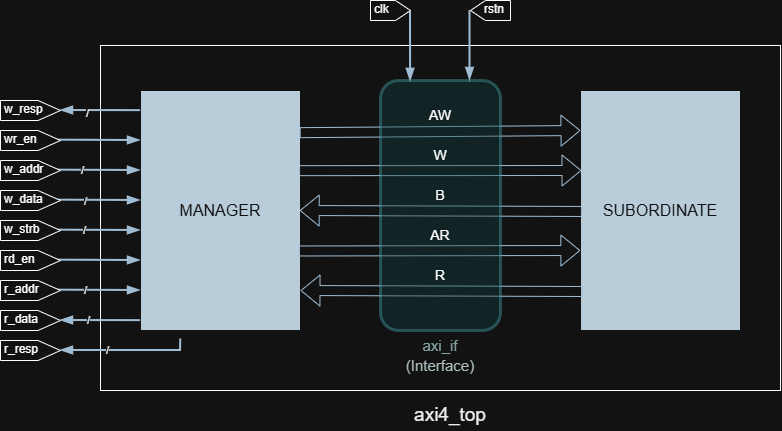

The diagram above was exported from draw.io. Its source (the exported page's mxGraphModel, read from the mxfile embedded in the PNG):
<mxGraphModel dx="1926" dy="1743" grid="1" gridSize="10" guides="1" tooltips="1" connect="1" arrows="1" fold="1" page="1" pageScale="1" pageWidth="850" pageHeight="1100" background="#FFFFFF" math="0" shadow="0">
  <root>
    <mxCell id="0" />
    <mxCell id="1" parent="0" />
    <mxCell id="jh385IJbkxOqBU5njws2-1" parent="1" style="rounded=0;whiteSpace=wrap;html=1;labelBackgroundColor=none;fillColor=#182E3E;strokeColor=#FFFFFF;fontColor=#FFFFFF;" value="&lt;font face=&quot;Arial&quot; style=&quot;font-size: 16px;&quot;&gt;MANAGER&lt;/font&gt;" vertex="1">
      <mxGeometry height="240" width="160" x="80" y="80" as="geometry" />
    </mxCell>
    <mxCell id="jh385IJbkxOqBU5njws2-2" parent="1" style="rounded=0;whiteSpace=wrap;html=1;labelBackgroundColor=none;fillColor=#182E3E;strokeColor=#FFFFFF;fontColor=#FFFFFF;" value="&lt;span style=&quot;font-family: Arial; font-size: 16px;&quot;&gt;SUBORDINATE&lt;/span&gt;" vertex="1">
      <mxGeometry height="240" width="160" x="520" y="80" as="geometry" />
    </mxCell>
    <mxCell id="jh385IJbkxOqBU5njws2-3" edge="1" parent="1" style="shape=flexArrow;endArrow=classic;html=1;rounded=0;exitX=0.995;exitY=0.185;exitDx=0;exitDy=0;exitPerimeter=0;entryX=0;entryY=0.176;entryDx=0;entryDy=0;entryPerimeter=0;labelBackgroundColor=none;fontColor=default;strokeColor=#23445D;" value="">
      <mxGeometry height="50" relative="1" width="50" as="geometry">
        <mxPoint x="239.20000000000005" y="122.15999999999998" as="sourcePoint" />
        <mxPoint x="520" y="120.00000000000007" as="targetPoint" />
      </mxGeometry>
    </mxCell>
    <mxCell id="jh385IJbkxOqBU5njws2-5" edge="1" parent="1" source="jh385IJbkxOqBU5njws2-1" style="shape=flexArrow;endArrow=classic;html=1;rounded=0;labelBackgroundColor=none;fontColor=default;strokeColor=#23445D;exitX=0.991;exitY=0.334;exitDx=0;exitDy=0;exitPerimeter=0;" value="">
      <mxGeometry height="50" relative="1" width="50" as="geometry">
        <mxPoint x="239" y="162" as="sourcePoint" />
        <mxPoint x="521" y="160" as="targetPoint" />
      </mxGeometry>
    </mxCell>
    <mxCell id="jh385IJbkxOqBU5njws2-6" edge="1" parent="1" style="shape=flexArrow;endArrow=classic;html=1;rounded=0;strokeColor=#23445D;exitX=0.009;exitY=0.554;exitDx=0;exitDy=0;exitPerimeter=0;entryX=0.995;entryY=0.55;entryDx=0;entryDy=0;entryPerimeter=0;" value="">
      <mxGeometry height="50" relative="1" width="50" as="geometry">
        <mxPoint x="521.44" y="200.96000000000004" as="sourcePoint" />
        <mxPoint x="239.20000000000016" y="200" as="targetPoint" />
      </mxGeometry>
    </mxCell>
    <mxCell id="jh385IJbkxOqBU5njws2-7" edge="1" parent="1" style="shape=flexArrow;endArrow=classic;html=1;rounded=0;labelBackgroundColor=none;fontColor=default;strokeColor=#23445D;entryX=-0.001;entryY=0.708;entryDx=0;entryDy=0;entryPerimeter=0;exitX=0.988;exitY=0.71;exitDx=0;exitDy=0;exitPerimeter=0;" value="">
      <mxGeometry height="50" relative="1" width="50" as="geometry">
        <mxPoint x="238.08000000000015" y="240.48" as="sourcePoint" />
        <mxPoint x="519.8400000000001" y="239.99999999999997" as="targetPoint" />
      </mxGeometry>
    </mxCell>
    <mxCell id="jh385IJbkxOqBU5njws2-8" edge="1" parent="1" style="shape=flexArrow;endArrow=classic;html=1;rounded=0;strokeColor=#23445D;exitX=0.009;exitY=0.554;exitDx=0;exitDy=0;exitPerimeter=0;entryX=0.995;entryY=0.55;entryDx=0;entryDy=0;entryPerimeter=0;" value="">
      <mxGeometry height="50" relative="1" width="50" as="geometry">
        <mxPoint x="522" y="281" as="sourcePoint" />
        <mxPoint x="240" y="280" as="targetPoint" />
      </mxGeometry>
    </mxCell>
    <mxCell id="jh385IJbkxOqBU5njws2-9" parent="1" style="rounded=1;whiteSpace=wrap;html=1;strokeWidth=3;fillColor=#b0e3e6;strokeColor=#0e8088;fillStyle=auto;opacity=40;" value="" vertex="1">
      <mxGeometry height="250" width="120" x="320" y="70" as="geometry" />
    </mxCell>
    <mxCell id="jh385IJbkxOqBU5njws2-10" parent="1" style="text;html=1;whiteSpace=wrap;align=center;verticalAlign=middle;rounded=0;" value="&lt;font face=&quot;Arial&quot; style=&quot;font-size: 14px;&quot;&gt;AW&lt;/font&gt;" vertex="1">
      <mxGeometry height="30" width="60" x="350" y="90" as="geometry" />
    </mxCell>
    <mxCell id="jh385IJbkxOqBU5njws2-11" parent="1" style="text;html=1;whiteSpace=wrap;align=center;verticalAlign=middle;rounded=0;" value="&lt;font face=&quot;Arial&quot; style=&quot;font-size: 14px;&quot;&gt;B&lt;/font&gt;" vertex="1">
      <mxGeometry height="30" width="60" x="350" y="170" as="geometry" />
    </mxCell>
    <mxCell id="jh385IJbkxOqBU5njws2-12" parent="1" style="text;html=1;whiteSpace=wrap;align=center;verticalAlign=middle;rounded=0;" value="&lt;font face=&quot;Arial&quot;&gt;&lt;span style=&quot;font-size: 14px;&quot;&gt;W&lt;/span&gt;&lt;/font&gt;" vertex="1">
      <mxGeometry height="30" width="60" x="350" y="130" as="geometry" />
    </mxCell>
    <mxCell id="jh385IJbkxOqBU5njws2-13" parent="1" style="text;html=1;whiteSpace=wrap;align=center;verticalAlign=middle;rounded=0;" value="&lt;font face=&quot;Arial&quot; style=&quot;font-size: 14px;&quot;&gt;AR&lt;/font&gt;" vertex="1">
      <mxGeometry height="30" width="60" x="350" y="210" as="geometry" />
    </mxCell>
    <mxCell id="jh385IJbkxOqBU5njws2-14" parent="1" style="text;html=1;whiteSpace=wrap;align=center;verticalAlign=middle;rounded=0;" value="&lt;font face=&quot;Arial&quot; style=&quot;font-size: 14px;&quot;&gt;R&lt;/font&gt;" vertex="1">
      <mxGeometry height="30" width="60" x="350" y="250" as="geometry" />
    </mxCell>
    <mxCell id="jh385IJbkxOqBU5njws2-15" parent="1" style="rounded=0;whiteSpace=wrap;html=1;fillColor=none;" value="" vertex="1">
      <mxGeometry height="345" width="680" x="40" y="35" as="geometry" />
    </mxCell>
    <mxCell id="jh385IJbkxOqBU5njws2-19" parent="1" style="text;html=1;whiteSpace=wrap;align=center;verticalAlign=middle;rounded=0;fontColor=#446565;labelBackgroundColor=default;fontSize=15;" value="axi_if" vertex="1">
      <mxGeometry height="30" width="60" x="350" y="320" as="geometry" />
    </mxCell>
    <mxCell id="jh385IJbkxOqBU5njws2-20" parent="1" style="text;html=1;whiteSpace=wrap;align=center;verticalAlign=middle;rounded=0;fontColor=#2B4040;labelBackgroundColor=default;fontSize=15;" value="(Interface)" vertex="1">
      <mxGeometry height="30" width="60" x="350" y="340" as="geometry" />
    </mxCell>
    <mxCell id="jh385IJbkxOqBU5njws2-21" edge="1" parent="1" style="endArrow=blockThin;html=1;rounded=0;strokeColor=#23445D;exitX=0.059;exitY=0.284;exitDx=0;exitDy=0;exitPerimeter=0;fontSize=13;startSize=7;endSize=8;strokeWidth=2;endFill=1;" value="">
      <mxGeometry height="50" relative="1" width="50" as="geometry">
        <mxPoint x="80.12000000000012" y="100.14000000000004" as="sourcePoint" />
        <mxPoint y="100" as="targetPoint" />
      </mxGeometry>
    </mxCell>
    <mxCell id="jh385IJbkxOqBU5njws2-46" connectable="0" parent="jh385IJbkxOqBU5njws2-21" style="edgeLabel;html=1;align=center;verticalAlign=middle;resizable=0;points=[];strokeColor=#FFFFFF;fontColor=#000000;fillColor=#182E3E;" value="/" vertex="1">
      <mxGeometry relative="1" x="0.3348" y="2" as="geometry">
        <mxPoint as="offset" />
      </mxGeometry>
    </mxCell>
    <mxCell id="jh385IJbkxOqBU5njws2-22" edge="1" parent="1" source="jh385IJbkxOqBU5njws2-23" style="endArrow=blockThin;html=1;rounded=0;strokeColor=#23445D;fontSize=13;startSize=7;endSize=8;strokeWidth=2;endFill=1;exitX=0.518;exitY=0.902;exitDx=0;exitDy=0;exitPerimeter=0;" value="">
      <mxGeometry height="50" relative="1" width="50" as="geometry">
        <mxPoint x="-0.12" y="132.21" as="sourcePoint" />
        <mxPoint x="80" y="130" as="targetPoint" />
      </mxGeometry>
    </mxCell>
    <mxCell id="jh385IJbkxOqBU5njws2-23" parent="1" style="shape=offPageConnector;whiteSpace=wrap;html=1;direction=north;spacingRight=0;spacingBottom=2;align=left;spacingLeft=2;" value="wr_en" vertex="1">
      <mxGeometry height="20" width="60" x="-60" y="120" as="geometry" />
    </mxCell>
    <mxCell id="jh385IJbkxOqBU5njws2-24" edge="1" parent="1" source="jh385IJbkxOqBU5njws2-25" style="endArrow=blockThin;html=1;rounded=0;strokeColor=#23445D;fontSize=13;startSize=7;endSize=8;strokeWidth=2;endFill=1;exitX=0.518;exitY=0.902;exitDx=0;exitDy=0;exitPerimeter=0;" value="">
      <mxGeometry height="50" relative="1" width="50" as="geometry">
        <mxPoint x="-0.12" y="162.21" as="sourcePoint" />
        <mxPoint x="80" y="160" as="targetPoint" />
      </mxGeometry>
    </mxCell>
    <mxCell id="jh385IJbkxOqBU5njws2-36" connectable="0" parent="jh385IJbkxOqBU5njws2-24" style="edgeLabel;html=1;align=center;verticalAlign=middle;resizable=0;points=[];strokeColor=#FFFFFF;fontColor=#000000;fillColor=#182E3E;" value="/" vertex="1">
      <mxGeometry relative="1" x="-0.374" as="geometry">
        <mxPoint as="offset" />
      </mxGeometry>
    </mxCell>
    <mxCell id="jh385IJbkxOqBU5njws2-25" parent="1" style="shape=offPageConnector;whiteSpace=wrap;html=1;direction=north;spacingRight=0;spacingBottom=2;align=left;spacingLeft=2;" value="w_addr" vertex="1">
      <mxGeometry height="20" width="60" x="-60" y="150" as="geometry" />
    </mxCell>
    <mxCell id="jh385IJbkxOqBU5njws2-26" edge="1" parent="1" source="jh385IJbkxOqBU5njws2-27" style="endArrow=blockThin;html=1;rounded=0;strokeColor=#23445D;fontSize=13;startSize=7;endSize=8;strokeWidth=2;endFill=1;exitX=0.518;exitY=0.902;exitDx=0;exitDy=0;exitPerimeter=0;fontColor=#000000;" value="">
      <mxGeometry height="50" relative="1" width="50" as="geometry">
        <mxPoint x="-0.12" y="192.21" as="sourcePoint" />
        <mxPoint x="80" y="190" as="targetPoint" />
      </mxGeometry>
    </mxCell>
    <mxCell id="jh385IJbkxOqBU5njws2-34" connectable="0" parent="jh385IJbkxOqBU5njws2-26" style="edgeLabel;html=1;align=center;verticalAlign=middle;resizable=0;points=[];strokeColor=#FFFFFF;fontColor=#0F0F0F;fillColor=#182E3E;" value="/" vertex="1">
      <mxGeometry relative="1" x="-0.2862" y="-1" as="geometry">
        <mxPoint as="offset" />
      </mxGeometry>
    </mxCell>
    <mxCell id="jh385IJbkxOqBU5njws2-35" connectable="0" parent="jh385IJbkxOqBU5njws2-26" style="edgeLabel;html=1;align=center;verticalAlign=middle;resizable=0;points=[];strokeColor=#FFFFFF;fontColor=#FFFFFF;fillColor=#182E3E;" value="" vertex="1">
      <mxGeometry relative="1" x="-0.1495" y="2" as="geometry">
        <mxPoint as="offset" />
      </mxGeometry>
    </mxCell>
    <mxCell id="jh385IJbkxOqBU5njws2-27" parent="1" style="shape=offPageConnector;whiteSpace=wrap;html=1;direction=north;spacingRight=0;spacingBottom=2;align=left;spacingLeft=2;" value="w_data" vertex="1">
      <mxGeometry height="20" width="60" x="-60" y="180" as="geometry" />
    </mxCell>
    <mxCell id="jh385IJbkxOqBU5njws2-28" edge="1" parent="1" source="jh385IJbkxOqBU5njws2-29" style="endArrow=blockThin;html=1;rounded=0;strokeColor=#23445D;fontSize=13;startSize=7;endSize=8;strokeWidth=2;endFill=1;exitX=0.518;exitY=0.902;exitDx=0;exitDy=0;exitPerimeter=0;" value="">
      <mxGeometry height="50" relative="1" width="50" as="geometry">
        <mxPoint x="-0.12" y="222.21" as="sourcePoint" />
        <mxPoint x="80" y="220" as="targetPoint" />
      </mxGeometry>
    </mxCell>
    <mxCell id="jh385IJbkxOqBU5njws2-38" connectable="0" parent="jh385IJbkxOqBU5njws2-28" style="edgeLabel;html=1;align=center;verticalAlign=middle;resizable=0;points=[];strokeColor=#FFFFFF;fontColor=#000000;fillColor=#182E3E;" value="/" vertex="1">
      <mxGeometry relative="1" x="-0.3181" as="geometry">
        <mxPoint as="offset" />
      </mxGeometry>
    </mxCell>
    <mxCell id="jh385IJbkxOqBU5njws2-29" parent="1" style="shape=offPageConnector;whiteSpace=wrap;html=1;direction=north;spacingRight=0;spacingBottom=2;align=left;spacingLeft=2;" value="w_strb" vertex="1">
      <mxGeometry height="20" width="60" x="-60" y="210" as="geometry" />
    </mxCell>
    <mxCell id="jh385IJbkxOqBU5njws2-30" edge="1" parent="1" source="jh385IJbkxOqBU5njws2-31" style="endArrow=blockThin;html=1;rounded=0;strokeColor=#23445D;fontSize=13;startSize=7;endSize=8;strokeWidth=2;endFill=1;exitX=0.518;exitY=0.902;exitDx=0;exitDy=0;exitPerimeter=0;" value="">
      <mxGeometry height="50" relative="1" width="50" as="geometry">
        <mxPoint x="-0.12" y="252.21000000000004" as="sourcePoint" />
        <mxPoint x="80" y="250" as="targetPoint" />
      </mxGeometry>
    </mxCell>
    <mxCell id="jh385IJbkxOqBU5njws2-31" parent="1" style="shape=offPageConnector;whiteSpace=wrap;html=1;direction=north;spacingRight=0;spacingBottom=2;align=left;spacingLeft=2;" value="rd_en" vertex="1">
      <mxGeometry height="20" width="60" x="-60" y="240" as="geometry" />
    </mxCell>
    <mxCell id="jh385IJbkxOqBU5njws2-32" edge="1" parent="1" source="jh385IJbkxOqBU5njws2-33" style="endArrow=blockThin;html=1;rounded=0;strokeColor=#23445D;fontSize=13;startSize=7;endSize=8;strokeWidth=2;endFill=1;exitX=0.518;exitY=0.902;exitDx=0;exitDy=0;exitPerimeter=0;" value="">
      <mxGeometry height="50" relative="1" width="50" as="geometry">
        <mxPoint x="-0.12" y="282.21000000000004" as="sourcePoint" />
        <mxPoint x="80" y="280" as="targetPoint" />
      </mxGeometry>
    </mxCell>
    <mxCell id="jh385IJbkxOqBU5njws2-39" connectable="0" parent="jh385IJbkxOqBU5njws2-32" style="edgeLabel;html=1;align=center;verticalAlign=middle;resizable=0;points=[];strokeColor=#FFFFFF;fontColor=#000000;fillColor=#182E3E;" value="/" vertex="1">
      <mxGeometry relative="1" x="-0.2995" as="geometry">
        <mxPoint as="offset" />
      </mxGeometry>
    </mxCell>
    <mxCell id="jh385IJbkxOqBU5njws2-33" parent="1" style="shape=offPageConnector;whiteSpace=wrap;html=1;direction=north;spacingRight=0;spacingBottom=2;align=left;spacingLeft=2;" value="r_addr" vertex="1">
      <mxGeometry height="20" width="60" x="-60" y="270" as="geometry" />
    </mxCell>
    <mxCell id="jh385IJbkxOqBU5njws2-40" parent="1" style="shape=offPageConnector;whiteSpace=wrap;html=1;direction=north;spacingRight=0;spacingBottom=2;align=left;spacingLeft=2;" value="w_resp" vertex="1">
      <mxGeometry height="20" width="60" x="-60" y="90" as="geometry" />
    </mxCell>
    <mxCell id="jh385IJbkxOqBU5njws2-41" parent="1" style="shape=offPageConnector;whiteSpace=wrap;html=1;direction=north;spacingRight=0;spacingBottom=2;align=left;spacingLeft=2;" value="r_data" vertex="1">
      <mxGeometry height="20" width="60" x="-60" y="300" as="geometry" />
    </mxCell>
    <mxCell id="jh385IJbkxOqBU5njws2-42" edge="1" parent="1" style="endArrow=blockThin;html=1;rounded=0;strokeColor=#23445D;exitX=0.059;exitY=0.284;exitDx=0;exitDy=0;exitPerimeter=0;fontSize=13;startSize=7;endSize=8;strokeWidth=2;endFill=1;" value="">
      <mxGeometry height="50" relative="1" width="50" as="geometry">
        <mxPoint x="80.12000000000012" y="310.14000000000004" as="sourcePoint" />
        <mxPoint y="310" as="targetPoint" />
      </mxGeometry>
    </mxCell>
    <mxCell id="jh385IJbkxOqBU5njws2-45" connectable="0" parent="jh385IJbkxOqBU5njws2-42" style="edgeLabel;html=1;align=center;verticalAlign=middle;resizable=0;points=[];strokeColor=#FFFFFF;fontColor=#000000;fillColor=#182E3E;" value="/" vertex="1">
      <mxGeometry relative="1" x="0.3055" y="-1" as="geometry">
        <mxPoint as="offset" />
      </mxGeometry>
    </mxCell>
    <mxCell id="jh385IJbkxOqBU5njws2-47" parent="1" style="shape=offPageConnector;whiteSpace=wrap;html=1;direction=north;spacingRight=0;spacingBottom=2;align=left;spacingLeft=2;" value="r_resp" vertex="1">
      <mxGeometry height="20" width="60" x="-60" y="330" as="geometry" />
    </mxCell>
    <mxCell id="jh385IJbkxOqBU5njws2-48" edge="1" parent="1" source="jh385IJbkxOqBU5njws2-15" style="endArrow=blockThin;html=1;rounded=0;strokeColor=#23445D;exitX=0.118;exitY=0.851;exitDx=0;exitDy=0;exitPerimeter=0;fontSize=13;startSize=7;endSize=8;strokeWidth=2;endFill=1;" value="">
      <mxGeometry height="50" relative="1" width="50" as="geometry">
        <Array as="points">
          <mxPoint x="120" y="340" />
        </Array>
        <mxPoint x="80.12000000000012" y="340.14000000000004" as="sourcePoint" />
        <mxPoint y="340" as="targetPoint" />
      </mxGeometry>
    </mxCell>
    <mxCell id="jh385IJbkxOqBU5njws2-49" connectable="0" parent="jh385IJbkxOqBU5njws2-48" style="edgeLabel;html=1;align=center;verticalAlign=middle;resizable=0;points=[];strokeColor=#FFFFFF;fontColor=#000000;fillColor=#182E3E;" value="/" vertex="1">
      <mxGeometry relative="1" x="0.3055" y="-1" as="geometry">
        <mxPoint as="offset" />
      </mxGeometry>
    </mxCell>
    <mxCell id="jh385IJbkxOqBU5njws2-52" edge="1" parent="1" style="endArrow=blockThin;html=1;rounded=0;strokeColor=#23445D;fontSize=13;startSize=7;endSize=8;strokeWidth=2;endFill=1;entryX=0.456;entryY=0.104;entryDx=0;entryDy=0;entryPerimeter=0;" target="jh385IJbkxOqBU5njws2-15" value="">
      <mxGeometry height="50" relative="1" width="50" as="geometry">
        <mxPoint x="350" as="sourcePoint" />
        <mxPoint x="406" y="-50" as="targetPoint" />
      </mxGeometry>
    </mxCell>
    <mxCell id="jh385IJbkxOqBU5njws2-53" edge="1" parent="1" style="endArrow=blockThin;html=1;rounded=0;strokeColor=#23445D;fontSize=13;startSize=7;endSize=8;strokeWidth=2;endFill=1;entryX=0.456;entryY=0.104;entryDx=0;entryDy=0;entryPerimeter=0;" value="">
      <mxGeometry height="50" relative="1" width="50" as="geometry">
        <mxPoint x="409.51" as="sourcePoint" />
        <mxPoint x="409.51" y="70" as="targetPoint" />
      </mxGeometry>
    </mxCell>
    <mxCell id="jh385IJbkxOqBU5njws2-54" parent="1" style="shape=offPageConnector;whiteSpace=wrap;html=1;direction=south;spacingRight=4;spacingBottom=2;align=right;spacingLeft=2;" value="rstn" vertex="1">
      <mxGeometry height="20" width="40" x="410" y="-10" as="geometry" />
    </mxCell>
    <mxCell id="jh385IJbkxOqBU5njws2-55" parent="1" style="shape=offPageConnector;whiteSpace=wrap;html=1;direction=north;spacingRight=0;spacingBottom=2;align=left;spacingLeft=2;" value="clk" vertex="1">
      <mxGeometry height="20" width="40" x="310" y="-10" as="geometry" />
    </mxCell>
    <mxCell id="jh385IJbkxOqBU5njws2-56" parent="1" style="text;html=1;whiteSpace=wrap;strokeColor=none;fillColor=none;align=center;verticalAlign=middle;rounded=0;fontColor=#000000;fontSize=19;" value="axi4_top" vertex="1">
      <mxGeometry height="30" width="60" x="360" y="390" as="geometry" />
    </mxCell>
  </root>
</mxGraphModel>